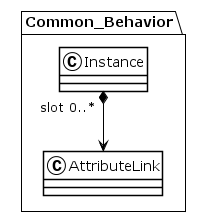

The diagram above was rendered by PlantUML. Its source (embedded in the PNG):
@startuml
!theme plain
package Common_Behavior {
class Instance {
}
Instance "slot 0..*" *--> AttributeLink
class AttributeLink {
}
}
@enduml